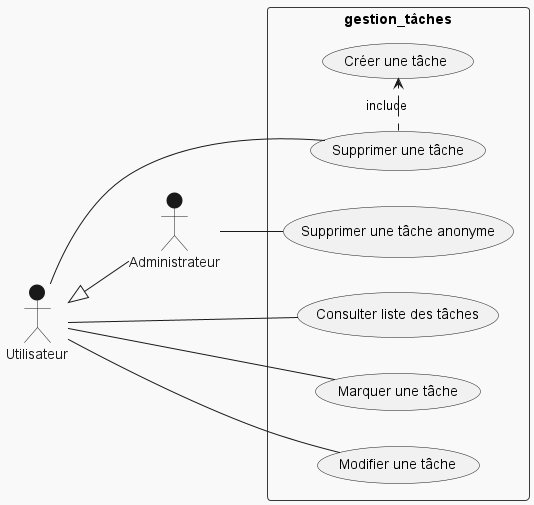

The diagram above was rendered by PlantUML. Its source (embedded in the PNG):
@startuml gestion taches
!theme mars
left to right direction
skinparam packageStyle rect
actor Utilisateur
actor Administrateur as Admin

rectangle gestion_tâches {
	Admin -- (Supprimer une tâche anonyme)

	Utilisateur -- (Consulter liste des tâches)
	Utilisateur -- (Marquer une tâche)
	Utilisateur -- (Modifier une tâche)
	Utilisateur -- (Supprimer une tâche)
	(Supprimer une tâche) .> (Créer une tâche) : include

}

Utilisateur <|-- Admin

@enduml